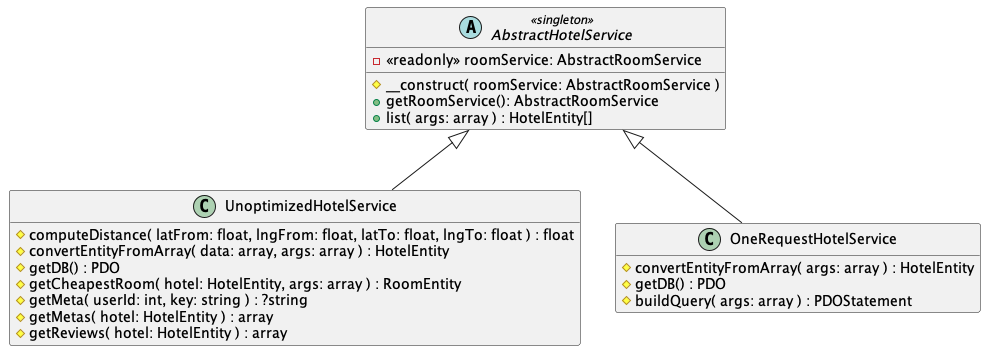

The diagram above was rendered by PlantUML. Its source (embedded in the PNG):
@startuml one-request-service-class

hide empty attributes

abstract class AbstractHotelService <<singleton>> {
  - <<readonly>> roomService: AbstractRoomService

  # __construct( roomService: AbstractRoomService )
  + getRoomService(): AbstractRoomService
  + list( args: array ) : HotelEntity[]
}

class UnoptimizedHotelService extends AbstractHotelService {
  # computeDistance( latFrom: float, lngFrom: float, latTo: float, lngTo: float ) : float
  # convertEntityFromArray( data: array, args: array ) : HotelEntity
  # getDB() : PDO
  # getCheapestRoom( hotel: HotelEntity, args: array ) : RoomEntity
  # getMeta( userId: int, key: string ) : ?string
  # getMetas( hotel: HotelEntity ) : array
  # getReviews( hotel: HotelEntity ) : array
}

class OneRequestHotelService extends AbstractHotelService {
  # convertEntityFromArray( args: array ) : HotelEntity
  # getDB() : PDO
  # buildQuery( args: array ) : PDOStatement
}
@enduml